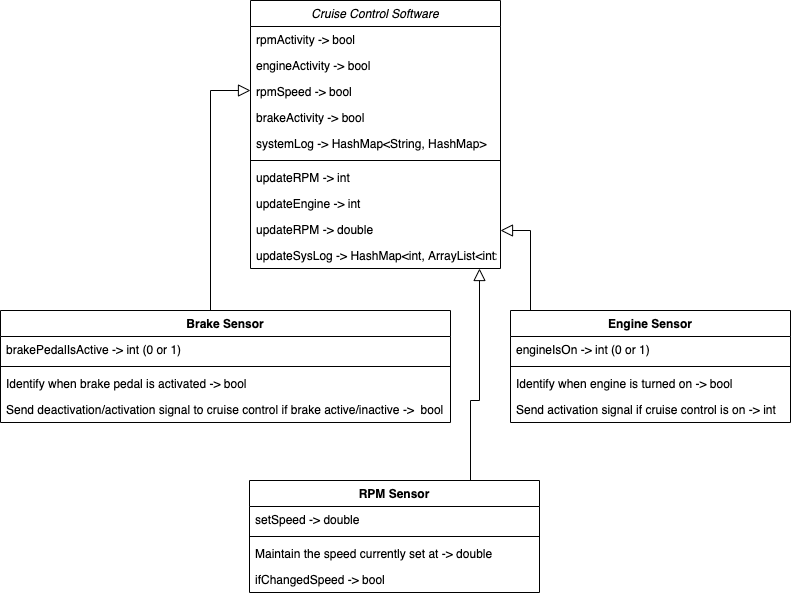

The diagram above was exported from draw.io. Its source (the exported page's mxGraphModel, read from the mxfile embedded in the PNG):
<mxGraphModel dx="1426" dy="753" grid="1" gridSize="10" guides="1" tooltips="1" connect="1" arrows="1" fold="1" page="1" pageScale="1" pageWidth="827" pageHeight="1169" math="0" shadow="0">
  <root>
    <mxCell id="WIyWlLk6GJQsqaUBKTNV-0" />
    <mxCell id="WIyWlLk6GJQsqaUBKTNV-1" parent="WIyWlLk6GJQsqaUBKTNV-0" />
    <mxCell id="zkfFHV4jXpPFQw0GAbJ--0" value="Cruise Control Software" style="swimlane;fontStyle=2;align=center;verticalAlign=top;childLayout=stackLayout;horizontal=1;startSize=26;horizontalStack=0;resizeParent=1;resizeLast=0;collapsible=1;marginBottom=0;rounded=0;shadow=0;strokeWidth=1;" parent="WIyWlLk6GJQsqaUBKTNV-1" vertex="1">
      <mxGeometry x="270" width="250" height="268" as="geometry">
        <mxRectangle x="230" y="140" width="160" height="26" as="alternateBounds" />
      </mxGeometry>
    </mxCell>
    <mxCell id="zkfFHV4jXpPFQw0GAbJ--20" value="rpmActivity -&gt; bool" style="text;align=left;verticalAlign=top;spacingLeft=4;spacingRight=4;overflow=hidden;rotatable=0;points=[[0,0.5],[1,0.5]];portConstraint=eastwest;rounded=0;shadow=0;html=0;" parent="zkfFHV4jXpPFQw0GAbJ--0" vertex="1">
      <mxGeometry y="26" width="250" height="26" as="geometry" />
    </mxCell>
    <mxCell id="zkfFHV4jXpPFQw0GAbJ--19" value="engineActivity -&gt; bool" style="text;align=left;verticalAlign=top;spacingLeft=4;spacingRight=4;overflow=hidden;rotatable=0;points=[[0,0.5],[1,0.5]];portConstraint=eastwest;rounded=0;shadow=0;html=0;" parent="zkfFHV4jXpPFQw0GAbJ--0" vertex="1">
      <mxGeometry y="52" width="250" height="26" as="geometry" />
    </mxCell>
    <mxCell id="zkfFHV4jXpPFQw0GAbJ--21" value="rpmSpeed -&gt; bool" style="text;align=left;verticalAlign=top;spacingLeft=4;spacingRight=4;overflow=hidden;rotatable=0;points=[[0,0.5],[1,0.5]];portConstraint=eastwest;rounded=0;shadow=0;html=0;" parent="zkfFHV4jXpPFQw0GAbJ--0" vertex="1">
      <mxGeometry y="78" width="250" height="26" as="geometry" />
    </mxCell>
    <mxCell id="zkfFHV4jXpPFQw0GAbJ--3" value="brakeActivity -&gt; bool" style="text;align=left;verticalAlign=top;spacingLeft=4;spacingRight=4;overflow=hidden;rotatable=0;points=[[0,0.5],[1,0.5]];portConstraint=eastwest;rounded=0;shadow=0;html=0;" parent="zkfFHV4jXpPFQw0GAbJ--0" vertex="1">
      <mxGeometry y="104" width="250" height="26" as="geometry" />
    </mxCell>
    <mxCell id="zkfFHV4jXpPFQw0GAbJ--22" value="systemLog -&gt; HashMap&lt;String, HashMap&gt;" style="text;align=left;verticalAlign=top;spacingLeft=4;spacingRight=4;overflow=hidden;rotatable=0;points=[[0,0.5],[1,0.5]];portConstraint=eastwest;rounded=0;shadow=0;html=0;" parent="zkfFHV4jXpPFQw0GAbJ--0" vertex="1">
      <mxGeometry y="130" width="250" height="26" as="geometry" />
    </mxCell>
    <mxCell id="zkfFHV4jXpPFQw0GAbJ--4" value="" style="line;html=1;strokeWidth=1;align=left;verticalAlign=middle;spacingTop=-1;spacingLeft=3;spacingRight=3;rotatable=0;labelPosition=right;points=[];portConstraint=eastwest;" parent="zkfFHV4jXpPFQw0GAbJ--0" vertex="1">
      <mxGeometry y="156" width="250" height="8" as="geometry" />
    </mxCell>
    <mxCell id="wERBfOLv1Vv86fq_oqAW-58" value="updateRPM -&gt; int" style="text;align=left;verticalAlign=top;spacingLeft=4;spacingRight=4;overflow=hidden;rotatable=0;points=[[0,0.5],[1,0.5]];portConstraint=eastwest;rounded=0;shadow=0;html=0;" parent="zkfFHV4jXpPFQw0GAbJ--0" vertex="1">
      <mxGeometry y="164" width="250" height="26" as="geometry" />
    </mxCell>
    <mxCell id="wERBfOLv1Vv86fq_oqAW-59" value="updateEngine -&gt; int" style="text;align=left;verticalAlign=top;spacingLeft=4;spacingRight=4;overflow=hidden;rotatable=0;points=[[0,0.5],[1,0.5]];portConstraint=eastwest;rounded=0;shadow=0;html=0;" parent="zkfFHV4jXpPFQw0GAbJ--0" vertex="1">
      <mxGeometry y="190" width="250" height="26" as="geometry" />
    </mxCell>
    <mxCell id="wERBfOLv1Vv86fq_oqAW-60" value="updateRPM -&gt; double" style="text;align=left;verticalAlign=top;spacingLeft=4;spacingRight=4;overflow=hidden;rotatable=0;points=[[0,0.5],[1,0.5]];portConstraint=eastwest;rounded=0;shadow=0;html=0;" parent="zkfFHV4jXpPFQw0GAbJ--0" vertex="1">
      <mxGeometry y="216" width="250" height="26" as="geometry" />
    </mxCell>
    <mxCell id="wERBfOLv1Vv86fq_oqAW-61" value="updateSysLog -&gt; HashMap&lt;int, ArrayList&lt;int&gt;" style="text;align=left;verticalAlign=top;spacingLeft=4;spacingRight=4;overflow=hidden;rotatable=0;points=[[0,0.5],[1,0.5]];portConstraint=eastwest;rounded=0;shadow=0;html=0;" parent="zkfFHV4jXpPFQw0GAbJ--0" vertex="1">
      <mxGeometry y="242" width="250" height="26" as="geometry" />
    </mxCell>
    <mxCell id="zkfFHV4jXpPFQw0GAbJ--12" value="" style="endArrow=block;endSize=10;endFill=0;shadow=0;strokeWidth=1;rounded=0;edgeStyle=elbowEdgeStyle;elbow=vertical;" parent="WIyWlLk6GJQsqaUBKTNV-1" source="wERBfOLv1Vv86fq_oqAW-12" target="zkfFHV4jXpPFQw0GAbJ--0" edge="1">
      <mxGeometry width="160" relative="1" as="geometry">
        <mxPoint x="234.05999999999995" y="250.99" as="sourcePoint" />
        <mxPoint x="200" y="203" as="targetPoint" />
        <Array as="points">
          <mxPoint x="230" y="90" />
        </Array>
      </mxGeometry>
    </mxCell>
    <mxCell id="zkfFHV4jXpPFQw0GAbJ--16" value="" style="endArrow=block;endSize=10;endFill=0;shadow=0;strokeWidth=1;rounded=0;edgeStyle=elbowEdgeStyle;elbow=vertical;" parent="WIyWlLk6GJQsqaUBKTNV-1" source="wERBfOLv1Vv86fq_oqAW-8" target="zkfFHV4jXpPFQw0GAbJ--0" edge="1">
      <mxGeometry width="160" relative="1" as="geometry">
        <mxPoint x="395" y="320" as="sourcePoint" />
        <mxPoint x="310" y="271" as="targetPoint" />
        <Array as="points">
          <mxPoint x="550" y="230" />
        </Array>
      </mxGeometry>
    </mxCell>
    <mxCell id="wERBfOLv1Vv86fq_oqAW-12" value="Brake Sensor" style="swimlane;fontStyle=1;align=center;verticalAlign=top;childLayout=stackLayout;horizontal=1;startSize=26;horizontalStack=0;resizeParent=1;resizeParentMax=0;resizeLast=0;collapsible=1;marginBottom=0;" parent="WIyWlLk6GJQsqaUBKTNV-1" vertex="1">
      <mxGeometry x="20" y="310" width="450" height="112" as="geometry">
        <mxRectangle x="30" y="390" width="110" height="26" as="alternateBounds" />
      </mxGeometry>
    </mxCell>
    <mxCell id="wERBfOLv1Vv86fq_oqAW-13" value="brakePedalIsActive -&gt; int (0 or 1)" style="text;strokeColor=none;fillColor=none;align=left;verticalAlign=top;spacingLeft=4;spacingRight=4;overflow=hidden;rotatable=0;points=[[0,0.5],[1,0.5]];portConstraint=eastwest;" parent="wERBfOLv1Vv86fq_oqAW-12" vertex="1">
      <mxGeometry y="26" width="450" height="26" as="geometry" />
    </mxCell>
    <mxCell id="wERBfOLv1Vv86fq_oqAW-14" value="" style="line;strokeWidth=1;fillColor=none;align=left;verticalAlign=middle;spacingTop=-1;spacingLeft=3;spacingRight=3;rotatable=0;labelPosition=right;points=[];portConstraint=eastwest;" parent="wERBfOLv1Vv86fq_oqAW-12" vertex="1">
      <mxGeometry y="52" width="450" height="8" as="geometry" />
    </mxCell>
    <mxCell id="wERBfOLv1Vv86fq_oqAW-15" value="Identify when brake pedal is activated -&gt; bool " style="text;strokeColor=none;fillColor=none;align=left;verticalAlign=top;spacingLeft=4;spacingRight=4;overflow=hidden;rotatable=0;points=[[0,0.5],[1,0.5]];portConstraint=eastwest;" parent="wERBfOLv1Vv86fq_oqAW-12" vertex="1">
      <mxGeometry y="60" width="450" height="26" as="geometry" />
    </mxCell>
    <mxCell id="wERBfOLv1Vv86fq_oqAW-19" value="Send deactivation/activation signal to cruise control if brake active/inactive -&gt;  bool" style="text;strokeColor=none;fillColor=none;align=left;verticalAlign=top;spacingLeft=4;spacingRight=4;overflow=hidden;rotatable=0;points=[[0,0.5],[1,0.5]];portConstraint=eastwest;" parent="wERBfOLv1Vv86fq_oqAW-12" vertex="1">
      <mxGeometry y="86" width="450" height="26" as="geometry" />
    </mxCell>
    <mxCell id="wERBfOLv1Vv86fq_oqAW-27" value="" style="endArrow=block;endSize=10;endFill=0;shadow=0;strokeWidth=1;rounded=0;edgeStyle=elbowEdgeStyle;elbow=vertical;entryX=0.916;entryY=1;entryDx=0;entryDy=0;entryPerimeter=0;" parent="WIyWlLk6GJQsqaUBKTNV-1" source="wERBfOLv1Vv86fq_oqAW-21" edge="1" target="wERBfOLv1Vv86fq_oqAW-61">
      <mxGeometry width="160" relative="1" as="geometry">
        <mxPoint x="500" y="456" as="sourcePoint" />
        <mxPoint x="530" y="210" as="targetPoint" />
        <Array as="points">
          <mxPoint x="490" y="400" />
          <mxPoint x="480" y="310" />
          <mxPoint x="390" y="580" />
          <mxPoint x="540" y="563" />
          <mxPoint x="530" y="250" />
          <mxPoint x="530" y="250" />
          <mxPoint x="560" y="240" />
        </Array>
      </mxGeometry>
    </mxCell>
    <mxCell id="wERBfOLv1Vv86fq_oqAW-8" value="Engine Sensor" style="swimlane;fontStyle=1;align=center;verticalAlign=top;childLayout=stackLayout;horizontal=1;startSize=26;horizontalStack=0;resizeParent=1;resizeParentMax=0;resizeLast=0;collapsible=1;marginBottom=0;" parent="WIyWlLk6GJQsqaUBKTNV-1" vertex="1">
      <mxGeometry x="530" y="310" width="280" height="112" as="geometry" />
    </mxCell>
    <mxCell id="wERBfOLv1Vv86fq_oqAW-9" value="engineIsOn -&gt; int (0 or 1)" style="text;strokeColor=none;fillColor=none;align=left;verticalAlign=top;spacingLeft=4;spacingRight=4;overflow=hidden;rotatable=0;points=[[0,0.5],[1,0.5]];portConstraint=eastwest;" parent="wERBfOLv1Vv86fq_oqAW-8" vertex="1">
      <mxGeometry y="26" width="280" height="26" as="geometry" />
    </mxCell>
    <mxCell id="wERBfOLv1Vv86fq_oqAW-10" value="" style="line;strokeWidth=1;fillColor=none;align=left;verticalAlign=middle;spacingTop=-1;spacingLeft=3;spacingRight=3;rotatable=0;labelPosition=right;points=[];portConstraint=eastwest;" parent="wERBfOLv1Vv86fq_oqAW-8" vertex="1">
      <mxGeometry y="52" width="280" height="8" as="geometry" />
    </mxCell>
    <mxCell id="wERBfOLv1Vv86fq_oqAW-11" value="Identify when engine is turned on -&gt; bool" style="text;strokeColor=none;fillColor=none;align=left;verticalAlign=top;spacingLeft=4;spacingRight=4;overflow=hidden;rotatable=0;points=[[0,0.5],[1,0.5]];portConstraint=eastwest;" parent="wERBfOLv1Vv86fq_oqAW-8" vertex="1">
      <mxGeometry y="60" width="280" height="26" as="geometry" />
    </mxCell>
    <mxCell id="wERBfOLv1Vv86fq_oqAW-20" value="Send activation signal if cruise control is on -&gt; int " style="text;strokeColor=none;fillColor=none;align=left;verticalAlign=top;spacingLeft=4;spacingRight=4;overflow=hidden;rotatable=0;points=[[0,0.5],[1,0.5]];portConstraint=eastwest;" parent="wERBfOLv1Vv86fq_oqAW-8" vertex="1">
      <mxGeometry y="86" width="280" height="26" as="geometry" />
    </mxCell>
    <mxCell id="wERBfOLv1Vv86fq_oqAW-21" value="RPM Sensor" style="swimlane;fontStyle=1;align=center;verticalAlign=top;childLayout=stackLayout;horizontal=1;startSize=26;horizontalStack=0;resizeParent=1;resizeParentMax=0;resizeLast=0;collapsible=1;marginBottom=0;" parent="WIyWlLk6GJQsqaUBKTNV-1" vertex="1">
      <mxGeometry x="269" y="480" width="290" height="112" as="geometry" />
    </mxCell>
    <mxCell id="wERBfOLv1Vv86fq_oqAW-22" value="setSpeed -&gt; double " style="text;strokeColor=none;fillColor=none;align=left;verticalAlign=top;spacingLeft=4;spacingRight=4;overflow=hidden;rotatable=0;points=[[0,0.5],[1,0.5]];portConstraint=eastwest;" parent="wERBfOLv1Vv86fq_oqAW-21" vertex="1">
      <mxGeometry y="26" width="290" height="26" as="geometry" />
    </mxCell>
    <mxCell id="wERBfOLv1Vv86fq_oqAW-23" value="" style="line;strokeWidth=1;fillColor=none;align=left;verticalAlign=middle;spacingTop=-1;spacingLeft=3;spacingRight=3;rotatable=0;labelPosition=right;points=[];portConstraint=eastwest;" parent="wERBfOLv1Vv86fq_oqAW-21" vertex="1">
      <mxGeometry y="52" width="290" height="8" as="geometry" />
    </mxCell>
    <mxCell id="wERBfOLv1Vv86fq_oqAW-26" value="Maintain the speed currently set at -&gt; double " style="text;strokeColor=none;fillColor=none;align=left;verticalAlign=top;spacingLeft=4;spacingRight=4;overflow=hidden;rotatable=0;points=[[0,0.5],[1,0.5]];portConstraint=eastwest;" parent="wERBfOLv1Vv86fq_oqAW-21" vertex="1">
      <mxGeometry y="60" width="290" height="26" as="geometry" />
    </mxCell>
    <mxCell id="wERBfOLv1Vv86fq_oqAW-28" value="ifChangedSpeed -&gt; bool" style="text;strokeColor=none;fillColor=none;align=left;verticalAlign=top;spacingLeft=4;spacingRight=4;overflow=hidden;rotatable=0;points=[[0,0.5],[1,0.5]];portConstraint=eastwest;" parent="wERBfOLv1Vv86fq_oqAW-21" vertex="1">
      <mxGeometry y="86" width="290" height="26" as="geometry" />
    </mxCell>
  </root>
</mxGraphModel>